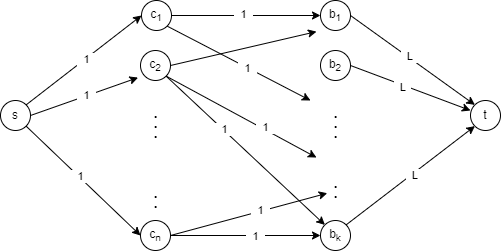

The diagram above was exported from draw.io. Its source (the exported page's mxGraphModel, read from the mxfile embedded in the PNG):
<mxGraphModel dx="753" dy="437" grid="1" gridSize="10" guides="1" tooltips="1" connect="1" arrows="1" fold="1" page="1" pageScale="1" pageWidth="850" pageHeight="1100" math="0" shadow="0">
  <root>
    <mxCell id="0" />
    <mxCell id="1" parent="0" />
    <mxCell id="ijiIweBrhMFLHdmx8wwY-1" value="s" style="ellipse;whiteSpace=wrap;html=1;aspect=fixed;" vertex="1" parent="1">
      <mxGeometry x="150" y="200" width="30" height="30" as="geometry" />
    </mxCell>
    <mxCell id="ijiIweBrhMFLHdmx8wwY-2" value="c&lt;sub&gt;1&lt;/sub&gt;" style="ellipse;whiteSpace=wrap;html=1;aspect=fixed;" vertex="1" parent="1">
      <mxGeometry x="291" y="100" width="30" height="30" as="geometry" />
    </mxCell>
    <mxCell id="ijiIweBrhMFLHdmx8wwY-3" value="c&lt;sub&gt;2&lt;/sub&gt;" style="ellipse;whiteSpace=wrap;html=1;aspect=fixed;" vertex="1" parent="1">
      <mxGeometry x="290" y="150" width="30" height="30" as="geometry" />
    </mxCell>
    <mxCell id="ijiIweBrhMFLHdmx8wwY-4" value="c&lt;sub&gt;n&lt;/sub&gt;" style="ellipse;whiteSpace=wrap;html=1;aspect=fixed;" vertex="1" parent="1">
      <mxGeometry x="290" y="320" width="30" height="30" as="geometry" />
    </mxCell>
    <mxCell id="ijiIweBrhMFLHdmx8wwY-5" value="b&lt;sub&gt;1&lt;/sub&gt;" style="ellipse;whiteSpace=wrap;html=1;aspect=fixed;" vertex="1" parent="1">
      <mxGeometry x="470" y="100" width="30" height="30" as="geometry" />
    </mxCell>
    <mxCell id="ijiIweBrhMFLHdmx8wwY-6" value="b&lt;sub&gt;2&lt;/sub&gt;" style="ellipse;whiteSpace=wrap;html=1;aspect=fixed;" vertex="1" parent="1">
      <mxGeometry x="470" y="150" width="30" height="30" as="geometry" />
    </mxCell>
    <mxCell id="ijiIweBrhMFLHdmx8wwY-7" value="b&lt;sub&gt;k&lt;/sub&gt;" style="ellipse;whiteSpace=wrap;html=1;aspect=fixed;" vertex="1" parent="1">
      <mxGeometry x="470" y="320" width="30" height="30" as="geometry" />
    </mxCell>
    <mxCell id="ijiIweBrhMFLHdmx8wwY-8" value="t" style="ellipse;whiteSpace=wrap;html=1;aspect=fixed;" vertex="1" parent="1">
      <mxGeometry x="620" y="200" width="30" height="30" as="geometry" />
    </mxCell>
    <mxCell id="ijiIweBrhMFLHdmx8wwY-9" value="" style="endArrow=classic;html=1;rounded=0;exitX=1;exitY=0;exitDx=0;exitDy=0;entryX=0;entryY=0.5;entryDx=0;entryDy=0;" edge="1" parent="1" source="ijiIweBrhMFLHdmx8wwY-1" target="ijiIweBrhMFLHdmx8wwY-2">
      <mxGeometry width="50" height="50" relative="1" as="geometry">
        <mxPoint x="330" y="230" as="sourcePoint" />
        <mxPoint x="380" y="180" as="targetPoint" />
      </mxGeometry>
    </mxCell>
    <mxCell id="ijiIweBrhMFLHdmx8wwY-45" value="&amp;nbsp; 1&amp;nbsp;&amp;nbsp;" style="edgeLabel;html=1;align=center;verticalAlign=middle;resizable=0;points=[];" vertex="1" connectable="0" parent="ijiIweBrhMFLHdmx8wwY-9">
      <mxGeometry x="0.0416" relative="1" as="geometry">
        <mxPoint as="offset" />
      </mxGeometry>
    </mxCell>
    <mxCell id="ijiIweBrhMFLHdmx8wwY-10" value="" style="endArrow=classic;html=1;rounded=0;exitX=1;exitY=0.5;exitDx=0;exitDy=0;entryX=-0.081;entryY=0.903;entryDx=0;entryDy=0;entryPerimeter=0;" edge="1" parent="1" source="ijiIweBrhMFLHdmx8wwY-1" target="ijiIweBrhMFLHdmx8wwY-3">
      <mxGeometry width="50" height="50" relative="1" as="geometry">
        <mxPoint x="330" y="230" as="sourcePoint" />
        <mxPoint x="380" y="180" as="targetPoint" />
      </mxGeometry>
    </mxCell>
    <mxCell id="ijiIweBrhMFLHdmx8wwY-46" value="&amp;nbsp; 1&amp;nbsp;&amp;nbsp;" style="edgeLabel;html=1;align=center;verticalAlign=middle;resizable=0;points=[];" vertex="1" connectable="0" parent="ijiIweBrhMFLHdmx8wwY-10">
      <mxGeometry x="0.0393" y="1" relative="1" as="geometry">
        <mxPoint as="offset" />
      </mxGeometry>
    </mxCell>
    <mxCell id="ijiIweBrhMFLHdmx8wwY-11" value="" style="endArrow=classic;html=1;rounded=0;exitX=1;exitY=1;exitDx=0;exitDy=0;entryX=0;entryY=0.5;entryDx=0;entryDy=0;" edge="1" parent="1" source="ijiIweBrhMFLHdmx8wwY-1" target="ijiIweBrhMFLHdmx8wwY-4">
      <mxGeometry width="50" height="50" relative="1" as="geometry">
        <mxPoint x="330" y="230" as="sourcePoint" />
        <mxPoint x="380" y="180" as="targetPoint" />
      </mxGeometry>
    </mxCell>
    <mxCell id="ijiIweBrhMFLHdmx8wwY-47" value="&amp;nbsp; 1&amp;nbsp;&amp;nbsp;" style="edgeLabel;html=1;align=center;verticalAlign=middle;resizable=0;points=[];" vertex="1" connectable="0" parent="ijiIweBrhMFLHdmx8wwY-11">
      <mxGeometry x="-0.0783" y="1" relative="1" as="geometry">
        <mxPoint as="offset" />
      </mxGeometry>
    </mxCell>
    <mxCell id="ijiIweBrhMFLHdmx8wwY-12" value="&lt;font style=&quot;font-size: 20px;&quot;&gt;.&lt;/font&gt;" style="text;html=1;align=center;verticalAlign=middle;resizable=0;points=[];autosize=1;strokeColor=none;fillColor=none;" vertex="1" parent="1">
      <mxGeometry x="290" y="190" width="30" height="40" as="geometry" />
    </mxCell>
    <mxCell id="ijiIweBrhMFLHdmx8wwY-14" value="&lt;font style=&quot;font-size: 20px;&quot;&gt;.&lt;/font&gt;" style="text;html=1;align=center;verticalAlign=middle;resizable=0;points=[];autosize=1;strokeColor=none;fillColor=none;" vertex="1" parent="1">
      <mxGeometry x="290" y="200" width="30" height="40" as="geometry" />
    </mxCell>
    <mxCell id="ijiIweBrhMFLHdmx8wwY-15" value="&lt;font style=&quot;font-size: 20px;&quot;&gt;.&lt;/font&gt;" style="text;html=1;align=center;verticalAlign=middle;resizable=0;points=[];autosize=1;strokeColor=none;fillColor=none;" vertex="1" parent="1">
      <mxGeometry x="290" y="210" width="30" height="40" as="geometry" />
    </mxCell>
    <mxCell id="ijiIweBrhMFLHdmx8wwY-16" value="&lt;font style=&quot;font-size: 20px;&quot;&gt;.&lt;/font&gt;" style="text;html=1;align=center;verticalAlign=middle;resizable=0;points=[];autosize=1;strokeColor=none;fillColor=none;" vertex="1" parent="1">
      <mxGeometry x="290" y="280" width="30" height="40" as="geometry" />
    </mxCell>
    <mxCell id="ijiIweBrhMFLHdmx8wwY-17" value="&lt;font style=&quot;font-size: 20px;&quot;&gt;.&lt;/font&gt;" style="text;html=1;align=center;verticalAlign=middle;resizable=0;points=[];autosize=1;strokeColor=none;fillColor=none;" vertex="1" parent="1">
      <mxGeometry x="290" y="270" width="30" height="40" as="geometry" />
    </mxCell>
    <mxCell id="ijiIweBrhMFLHdmx8wwY-18" value="" style="endArrow=classic;html=1;rounded=0;exitX=1;exitY=0.5;exitDx=0;exitDy=0;entryX=0;entryY=0.5;entryDx=0;entryDy=0;" edge="1" parent="1" source="ijiIweBrhMFLHdmx8wwY-2" target="ijiIweBrhMFLHdmx8wwY-5">
      <mxGeometry width="50" height="50" relative="1" as="geometry">
        <mxPoint x="330" y="230" as="sourcePoint" />
        <mxPoint x="380" y="180" as="targetPoint" />
      </mxGeometry>
    </mxCell>
    <mxCell id="ijiIweBrhMFLHdmx8wwY-28" value="&amp;nbsp; 1&amp;nbsp;&amp;nbsp;" style="edgeLabel;html=1;align=center;verticalAlign=middle;resizable=0;points=[];" vertex="1" connectable="0" parent="ijiIweBrhMFLHdmx8wwY-18">
      <mxGeometry x="-0.044" y="2" relative="1" as="geometry">
        <mxPoint as="offset" />
      </mxGeometry>
    </mxCell>
    <mxCell id="ijiIweBrhMFLHdmx8wwY-19" value="" style="endArrow=classic;html=1;rounded=0;exitX=1;exitY=1;exitDx=0;exitDy=0;" edge="1" parent="1" source="ijiIweBrhMFLHdmx8wwY-2">
      <mxGeometry width="50" height="50" relative="1" as="geometry">
        <mxPoint x="330" y="230" as="sourcePoint" />
        <mxPoint x="460" y="200" as="targetPoint" />
      </mxGeometry>
    </mxCell>
    <mxCell id="ijiIweBrhMFLHdmx8wwY-26" value="&amp;nbsp; 1&amp;nbsp;&amp;nbsp;" style="edgeLabel;html=1;align=center;verticalAlign=middle;resizable=0;points=[];" vertex="1" connectable="0" parent="ijiIweBrhMFLHdmx8wwY-19">
      <mxGeometry x="0.1073" y="-1" relative="1" as="geometry">
        <mxPoint x="1" as="offset" />
      </mxGeometry>
    </mxCell>
    <mxCell id="ijiIweBrhMFLHdmx8wwY-20" value="&lt;font style=&quot;font-size: 20px;&quot;&gt;.&lt;/font&gt;" style="text;html=1;align=center;verticalAlign=middle;resizable=0;points=[];autosize=1;strokeColor=none;fillColor=none;" vertex="1" parent="1">
      <mxGeometry x="470" y="190" width="30" height="40" as="geometry" />
    </mxCell>
    <mxCell id="ijiIweBrhMFLHdmx8wwY-21" value="&lt;font style=&quot;font-size: 20px;&quot;&gt;.&lt;/font&gt;" style="text;html=1;align=center;verticalAlign=middle;resizable=0;points=[];autosize=1;strokeColor=none;fillColor=none;" vertex="1" parent="1">
      <mxGeometry x="470" y="200" width="30" height="40" as="geometry" />
    </mxCell>
    <mxCell id="ijiIweBrhMFLHdmx8wwY-22" value="&lt;font style=&quot;font-size: 20px;&quot;&gt;.&lt;/font&gt;" style="text;html=1;align=center;verticalAlign=middle;resizable=0;points=[];autosize=1;strokeColor=none;fillColor=none;" vertex="1" parent="1">
      <mxGeometry x="470" y="260" width="30" height="40" as="geometry" />
    </mxCell>
    <mxCell id="ijiIweBrhMFLHdmx8wwY-23" value="&lt;font style=&quot;font-size: 20px;&quot;&gt;.&lt;/font&gt;" style="text;html=1;align=center;verticalAlign=middle;resizable=0;points=[];autosize=1;strokeColor=none;fillColor=none;" vertex="1" parent="1">
      <mxGeometry x="470" y="210" width="30" height="40" as="geometry" />
    </mxCell>
    <mxCell id="ijiIweBrhMFLHdmx8wwY-24" value="&lt;font style=&quot;font-size: 20px;&quot;&gt;.&lt;/font&gt;" style="text;html=1;align=center;verticalAlign=middle;resizable=0;points=[];autosize=1;strokeColor=none;fillColor=none;" vertex="1" parent="1">
      <mxGeometry x="470" y="270" width="30" height="40" as="geometry" />
    </mxCell>
    <mxCell id="ijiIweBrhMFLHdmx8wwY-30" value="" style="endArrow=classic;html=1;rounded=0;exitX=1;exitY=0.5;exitDx=0;exitDy=0;entryX=-0.134;entryY=1.037;entryDx=0;entryDy=0;entryPerimeter=0;" edge="1" parent="1" source="ijiIweBrhMFLHdmx8wwY-3" target="ijiIweBrhMFLHdmx8wwY-5">
      <mxGeometry width="50" height="50" relative="1" as="geometry">
        <mxPoint x="310" y="220" as="sourcePoint" />
        <mxPoint x="360" y="170" as="targetPoint" />
      </mxGeometry>
    </mxCell>
    <mxCell id="ijiIweBrhMFLHdmx8wwY-31" value="" style="endArrow=classic;html=1;rounded=0;exitX=1;exitY=1;exitDx=0;exitDy=0;entryX=-0.134;entryY=1.176;entryDx=0;entryDy=0;entryPerimeter=0;" edge="1" parent="1" source="ijiIweBrhMFLHdmx8wwY-3" target="ijiIweBrhMFLHdmx8wwY-23">
      <mxGeometry width="50" height="50" relative="1" as="geometry">
        <mxPoint x="310" y="220" as="sourcePoint" />
        <mxPoint x="360" y="170" as="targetPoint" />
      </mxGeometry>
    </mxCell>
    <mxCell id="ijiIweBrhMFLHdmx8wwY-34" value="&amp;nbsp; 1&amp;nbsp;&amp;nbsp;" style="edgeLabel;html=1;align=center;verticalAlign=middle;resizable=0;points=[];" vertex="1" connectable="0" parent="ijiIweBrhMFLHdmx8wwY-31">
      <mxGeometry x="0.3001" y="2" relative="1" as="geometry">
        <mxPoint as="offset" />
      </mxGeometry>
    </mxCell>
    <mxCell id="ijiIweBrhMFLHdmx8wwY-32" value="" style="endArrow=classic;html=1;rounded=0;entryX=0;entryY=0;entryDx=0;entryDy=0;exitX=1;exitY=1;exitDx=0;exitDy=0;" edge="1" parent="1" source="ijiIweBrhMFLHdmx8wwY-3" target="ijiIweBrhMFLHdmx8wwY-7">
      <mxGeometry width="50" height="50" relative="1" as="geometry">
        <mxPoint x="320" y="120" as="sourcePoint" />
        <mxPoint x="360" y="170" as="targetPoint" />
      </mxGeometry>
    </mxCell>
    <mxCell id="ijiIweBrhMFLHdmx8wwY-33" value="&amp;nbsp; 1&amp;nbsp;&amp;nbsp;" style="edgeLabel;html=1;align=center;verticalAlign=middle;resizable=0;points=[];" vertex="1" connectable="0" parent="ijiIweBrhMFLHdmx8wwY-32">
      <mxGeometry x="-0.2772" y="1" relative="1" as="geometry">
        <mxPoint as="offset" />
      </mxGeometry>
    </mxCell>
    <mxCell id="ijiIweBrhMFLHdmx8wwY-35" value="" style="endArrow=classic;html=1;rounded=0;exitX=1;exitY=0.5;exitDx=0;exitDy=0;entryX=0;entryY=0;entryDx=0;entryDy=0;" edge="1" parent="1" source="ijiIweBrhMFLHdmx8wwY-5" target="ijiIweBrhMFLHdmx8wwY-8">
      <mxGeometry width="50" height="50" relative="1" as="geometry">
        <mxPoint x="310" y="220" as="sourcePoint" />
        <mxPoint x="360" y="170" as="targetPoint" />
      </mxGeometry>
    </mxCell>
    <mxCell id="ijiIweBrhMFLHdmx8wwY-38" value="&amp;nbsp; L&amp;nbsp;&amp;nbsp;" style="edgeLabel;html=1;align=center;verticalAlign=middle;resizable=0;points=[];" vertex="1" connectable="0" parent="ijiIweBrhMFLHdmx8wwY-35">
      <mxGeometry x="-0.0676" y="2" relative="1" as="geometry">
        <mxPoint y="1" as="offset" />
      </mxGeometry>
    </mxCell>
    <mxCell id="ijiIweBrhMFLHdmx8wwY-36" value="" style="endArrow=classic;html=1;rounded=0;exitX=1;exitY=0.5;exitDx=0;exitDy=0;" edge="1" parent="1" source="ijiIweBrhMFLHdmx8wwY-6">
      <mxGeometry width="50" height="50" relative="1" as="geometry">
        <mxPoint x="310" y="220" as="sourcePoint" />
        <mxPoint x="620" y="210" as="targetPoint" />
      </mxGeometry>
    </mxCell>
    <mxCell id="ijiIweBrhMFLHdmx8wwY-39" value="&amp;nbsp; L&amp;nbsp;&amp;nbsp;" style="edgeLabel;html=1;align=center;verticalAlign=middle;resizable=0;points=[];" vertex="1" connectable="0" parent="ijiIweBrhMFLHdmx8wwY-36">
      <mxGeometry x="-0.1352" y="-2" relative="1" as="geometry">
        <mxPoint as="offset" />
      </mxGeometry>
    </mxCell>
    <mxCell id="ijiIweBrhMFLHdmx8wwY-37" value="" style="endArrow=classic;html=1;rounded=0;exitX=1;exitY=0;exitDx=0;exitDy=0;entryX=0;entryY=1;entryDx=0;entryDy=0;" edge="1" parent="1" source="ijiIweBrhMFLHdmx8wwY-7" target="ijiIweBrhMFLHdmx8wwY-8">
      <mxGeometry width="50" height="50" relative="1" as="geometry">
        <mxPoint x="310" y="220" as="sourcePoint" />
        <mxPoint x="360" y="170" as="targetPoint" />
      </mxGeometry>
    </mxCell>
    <mxCell id="ijiIweBrhMFLHdmx8wwY-40" value="&amp;nbsp; L&amp;nbsp;&amp;nbsp;" style="edgeLabel;html=1;align=center;verticalAlign=middle;resizable=0;points=[];" vertex="1" connectable="0" parent="ijiIweBrhMFLHdmx8wwY-37">
      <mxGeometry x="0.0377" y="-1" relative="1" as="geometry">
        <mxPoint y="1" as="offset" />
      </mxGeometry>
    </mxCell>
    <mxCell id="ijiIweBrhMFLHdmx8wwY-41" value="" style="endArrow=classic;html=1;rounded=0;exitX=1;exitY=0.5;exitDx=0;exitDy=0;entryX=0.226;entryY=0.568;entryDx=0;entryDy=0;entryPerimeter=0;" edge="1" parent="1" source="ijiIweBrhMFLHdmx8wwY-4" target="ijiIweBrhMFLHdmx8wwY-24">
      <mxGeometry width="50" height="50" relative="1" as="geometry">
        <mxPoint x="310" y="220" as="sourcePoint" />
        <mxPoint x="360" y="170" as="targetPoint" />
      </mxGeometry>
    </mxCell>
    <mxCell id="ijiIweBrhMFLHdmx8wwY-42" value="&amp;nbsp; 1&amp;nbsp;&amp;nbsp;" style="edgeLabel;html=1;align=center;verticalAlign=middle;resizable=0;points=[];" vertex="1" connectable="0" parent="ijiIweBrhMFLHdmx8wwY-41">
      <mxGeometry x="0.1508" y="1" relative="1" as="geometry">
        <mxPoint as="offset" />
      </mxGeometry>
    </mxCell>
    <mxCell id="ijiIweBrhMFLHdmx8wwY-43" value="" style="endArrow=classic;html=1;rounded=0;exitX=1;exitY=0.5;exitDx=0;exitDy=0;entryX=0;entryY=0.5;entryDx=0;entryDy=0;" edge="1" parent="1" source="ijiIweBrhMFLHdmx8wwY-4" target="ijiIweBrhMFLHdmx8wwY-7">
      <mxGeometry width="50" height="50" relative="1" as="geometry">
        <mxPoint x="310" y="220" as="sourcePoint" />
        <mxPoint x="360" y="170" as="targetPoint" />
      </mxGeometry>
    </mxCell>
    <mxCell id="ijiIweBrhMFLHdmx8wwY-44" value="&amp;nbsp; 1&amp;nbsp;&amp;nbsp;" style="edgeLabel;html=1;align=center;verticalAlign=middle;resizable=0;points=[];" vertex="1" connectable="0" parent="ijiIweBrhMFLHdmx8wwY-43">
      <mxGeometry x="0.1259" relative="1" as="geometry">
        <mxPoint as="offset" />
      </mxGeometry>
    </mxCell>
  </root>
</mxGraphModel>